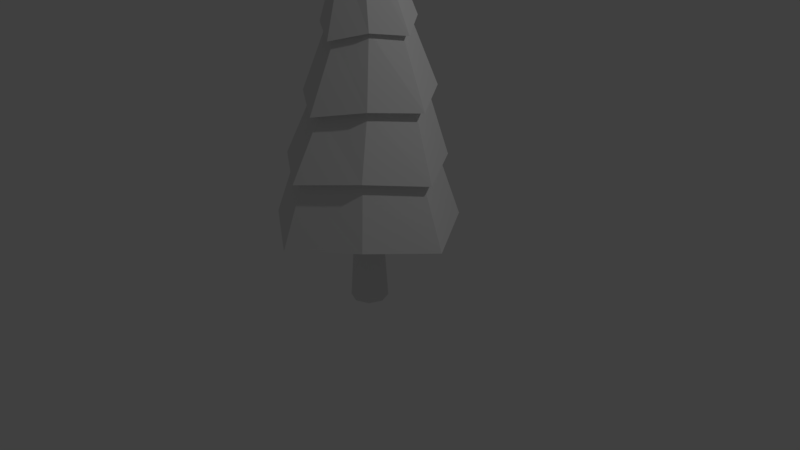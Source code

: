 # Source: pine_tree.blend  (saved by Blender 2.78.0; exported with 4.5.12 LTS)
import bpy
from mathutils import Matrix  # noqa: F401  (used for matrix-valued properties, if any)

bpy.ops.wm.read_factory_settings(use_empty=True)
scene = bpy.context.scene
scene.name = 'Scene'

# ---- collections
col_collection_1 = bpy.data.collections.new('Collection 1'); scene.collection.children.link(col_collection_1)

# ---- images (referenced by path relative to the original .blend; pixels are not part of the script)
import os
ASSET_DIR = os.environ.get("B2B_ASSET_DIR", "")  # directory of the original .blend (textures are referenced by path, not embedded)
HERE = os.path.dirname(os.path.abspath(__file__))  # packed textures are extracted next to this script under _unpacked/

def load_image(name, relpath, width, height, colorspace="sRGB"):
    """Load a texture the original file referenced (path relative to the .blend, or extracted next to this script)."""
    p = next((c for c in (os.path.join(HERE, relpath), os.path.join(ASSET_DIR, relpath)) if relpath and os.path.exists(c)), "")
    if p:
        img = bpy.data.images.load(p, check_existing=True)
        img.name = name
    else:  # same state as the original file: an image datablock whose file is absent (Cycles renders it pink)
        img = bpy.data.images.new(name, width, height)
        img.source = "FILE"
        img.filepath = "//" + (relpath or name)
    img.colorspace_settings.name = colorspace
    return img
img_pine_color_1 = load_image('pine_color_1', 'pine_color_1.png', 1024, 1024, 'sRGB')

# ---- materials (node trees are filled in below, after node groups)
mat_pine_1 = bpy.data.materials.new('pine_1')
mat_pine_1.alpha_threshold = 0.0
mat_pine_1.roughness = 0.5

# ---- material node trees
mat_pine_1.use_nodes = True; mat_pine_1.node_tree.nodes.clear()
_N = mat_pine_1.node_tree.nodes; _L = mat_pine_1.node_tree.links
n0 = _N.new('ShaderNodeOutputMaterial'); n0.name = 'Material Output'; n0.location = (300, 300)
n1 = _N.new('ShaderNodeBsdfDiffuse'); n1.name = 'Diffuse BSDF'; n1.location = (126, 315)
n2 = _N.new('ShaderNodeTexImage'); n2.name = 'Image Texture'; n2.location = (-38, 525)
n2.width = 140
n2.image = img_pine_color_1
_L.new(n1.outputs[0], n0.inputs[0])
n0.is_active_output = True

# ---- world
world_world = bpy.data.worlds.new('World'); scene.world = world_world
world_world.color = (0.05088, 0.05088, 0.05088)
world_world.use_sun_shadow = False
world_world.sun_shadow_jitter_overblur = 0.0
world_world.cycles.sampling_method = 'MANUAL'

# ---- cameras
cam_camera = bpy.data.cameras.new('Camera')
cam_camera.clip_end = 100.0
cam_camera.lens = 35.0
cam_camera.sensor_width = 32.0
cam_camera.sensor_height = 18.0
cam_camera.ortho_scale = 7.314
cam_camera.dof.focus_distance = 0.0

# ---- lights
light_lamp = bpy.data.lights.new('Lamp', 'POINT')
light_lamp.transmission_factor = 0.0
light_lamp.cutoff_distance = 30.0
light_lamp.energy = 100.0
light_lamp.shadow_buffer_clip_start = 1.001
light_lamp.shadow_soft_size = 0.1
light_lamp.shadow_maximum_resolution = 0.006
light_lamp.use_absolute_resolution = True

# ---- meshes
me_cylinder_001 = bpy.data.meshes.new('Cylinder.001')
me_cylinder_001.from_pydata([(0.0, 1.0, -1.0), (0.0, 1.0, 1.0), (0.7071, 0.7071, -1.0), (0.7071, 0.7071, 1.0), (1.0, -4.371e-08, -1.0), (1.0, -4.371e-08, 1.0), (0.7071, -0.7071, -1.0), (0.7071, -0.7071, 1.0), (-8.742e-08, -1.0, -1.0), (-8.742e-08, -1.0, 1.0), (-0.7071, -0.7071, -1.0), (-0.7071, -0.7071, 1.0), (-1.0, 1.192e-08, -1.0), (-1.0, 1.192e-08, 1.0), (-0.7071, 0.7071, -1.0), (-0.7071, 0.7071, 1.0), (-1.32e-09, 0.8228, 0.1568), (0.5818, 0.5818, 0.1568), (0.8228, -3.464e-08, 0.1568), (0.5818, -0.5818, 0.1568), (-7.325e-08, -0.8228, 0.1568), (-0.5818, -0.5818, 0.1568), (-0.8228, 1.113e-08, 0.1568), (-0.5818, 0.5818, 0.1568), (-0.05881, 3.381, 1.062), (2.069, 2.08, 1.172), (3.325, -0.00272, 1.062), (2.069, -2.081, 1.172), (-0.05881, -3.387, 1.062), (-2.092, -2.081, 1.172), (-0.1286, -0.2455, 8.208), (-3.443, -0.00272, 1.062), (-2.092, 2.08, 1.172), (-0.0702, 4.101, 2.177), (-0.1224, 3.444, 3.639), (-0.2068, 2.494, 5.0), (-0.05508, 1.325, 6.265), (0.8266, 0.8403, 6.44), (1.302, 1.686, 5.123), (1.925, 2.231, 3.756), (2.523, 2.523, 2.34), (1.281, 0.01757, 6.289), (2.172, 0.3948, 4.903), (3.103, 0.3285, 3.529), (4.034, -0.003246, 2.177), (0.8441, -0.7851, 6.459), (1.466, -1.063, 5.016), (1.986, -1.664, 3.64), (2.523, -2.523, 2.34), (-0.0266, -1.319, 6.296), (0.05997, -1.977, 4.825), (-0.02336, -2.892, 3.45), (-0.0702, -4.107, 2.177), (-0.7817, -0.8034, 6.448), (-1.295, -1.231, 5.028), (-1.919, -1.729, 3.659), (-2.523, -2.523, 2.34), (-1.363, -0.01221, 6.271), (-2.319, 0.1221, 4.923), (-3.249, 0.2235, 3.56), (-4.174, -0.003246, 2.177), (-0.7992, 0.822, 6.429), (-1.459, 1.518, 5.135), (-1.98, 2.166, 3.775), (-2.523, 2.523, 2.34), (-0.05977, 1.76, 6.259), (1.091, 1.111, 6.439), (1.717, 0.02248, 6.292), (1.115, -1.05, 6.464), (-0.02191, -1.755, 6.301), (-1.046, -1.074, 6.45), (-1.799, -0.01711, 6.268), (-1.07, 1.087, 6.424), (-0.2311, 2.902, 5.016), (1.538, 1.952, 5.132), (2.582, 0.4197, 4.901), (1.732, -1.298, 5.005), (0.0843, -2.385, 4.809), (-1.532, -1.496, 5.019), (-2.728, 0.09719, 4.925), (-1.726, 1.753, 5.146), (-0.1319, 4.053, 3.657), (2.294, 2.611, 3.766), (3.714, 0.3386, 3.526), (2.367, -2.032, 3.627), (-0.01384, -3.501, 3.432), (-2.289, -2.109, 3.65), (-3.859, 0.2135, 3.563), (-2.361, 2.534, 3.788), (-0.0702, 4.653, 2.177), (2.862, 2.862, 2.34), (4.586, -0.003246, 2.177), (2.862, -2.862, 2.34), (-0.0702, -4.659, 2.177), (-2.862, -2.862, 2.34), (-4.726, -0.003246, 2.177), (-2.862, 2.862, 2.34), (3.322, 3.322, 1.014), (5.333, -0.003246, 0.8504), (3.322, -3.322, 1.014), (-0.0702, -5.407, 0.8504), (-3.322, -3.322, 1.014), (-5.474, -0.003246, 0.8504), (-3.322, 3.322, 1.014), (-0.0702, 5.4, 0.8504)], [], [(16, 1, 3, 17), (17, 3, 5, 18), (18, 5, 7, 19), (19, 7, 9, 20), (20, 9, 11, 21), (21, 11, 13, 22), (3, 1, 15, 13, 11, 9, 7, 5), (22, 13, 15, 23), (23, 15, 1, 16), (0, 2, 4, 6, 8, 10, 12, 14), (14, 23, 16, 0), (12, 22, 23, 14), (10, 21, 22, 12), (8, 20, 21, 10), (6, 19, 20, 8), (4, 18, 19, 6), (2, 17, 18, 4), (0, 16, 17, 2), (65, 30, 66), (66, 30, 67), (67, 30, 68), (68, 30, 69), (69, 30, 70), (70, 30, 71), (71, 30, 72), (72, 30, 65), (24, 25, 26, 27, 28, 29, 31, 32), (103, 64, 33, 104), (96, 63, 34, 89), (88, 62, 35, 81), (80, 61, 36, 73), (102, 60, 64, 103), (95, 59, 63, 96), (87, 58, 62, 88), (79, 57, 61, 80), (101, 56, 60, 102), (94, 55, 59, 95), (86, 54, 58, 87), (78, 53, 57, 79), (100, 52, 56, 101), (93, 51, 55, 94), (85, 50, 54, 86), (77, 49, 53, 78), (99, 48, 52, 100), (92, 47, 51, 93), (84, 46, 50, 85), (76, 45, 49, 77), (98, 44, 48, 99), (91, 43, 47, 92), (83, 42, 46, 84), (75, 41, 45, 76), (97, 40, 44, 98), (90, 39, 43, 91), (82, 38, 42, 83), (74, 37, 41, 75), (104, 33, 40, 97), (89, 34, 39, 90), (81, 35, 38, 82), (73, 36, 37, 74), (61, 72, 65, 36), (57, 71, 72, 61), (53, 70, 71, 57), (49, 69, 70, 53), (45, 68, 69, 49), (41, 67, 68, 45), (37, 66, 67, 41), (36, 65, 66, 37), (35, 73, 74, 38), (38, 74, 75, 42), (42, 75, 76, 46), (46, 76, 77, 50), (50, 77, 78, 54), (54, 78, 79, 58), (58, 79, 80, 62), (62, 80, 73, 35), (34, 81, 82, 39), (39, 82, 83, 43), (43, 83, 84, 47), (47, 84, 85, 51), (51, 85, 86, 55), (55, 86, 87, 59), (59, 87, 88, 63), (63, 88, 81, 34), (33, 89, 90, 40), (40, 90, 91, 44), (44, 91, 92, 48), (48, 92, 93, 52), (52, 93, 94, 56), (56, 94, 95, 60), (60, 95, 96, 64), (64, 96, 89, 33), (24, 104, 97, 25), (25, 97, 98, 26), (26, 98, 99, 27), (27, 99, 100, 28), (28, 100, 101, 29), (29, 101, 102, 31), (31, 102, 103, 32), (32, 103, 104, 24)])
_uv = me_cylinder_001.uv_layers.new(name='UVMap')
_uv.uv.foreach_set('vector', [0.2339, 0.7972, 0.2372, 0.8302, 0.2036, 0.8297, 0.2063, 0.7968, 0.2063, 0.7968, 0.2036, 0.8297, 0.1787, 0.8368, 0.1857, 0.8026, 0.9929, 0.05394, 0.996, 0.08537, 0.9624, 0.08509, 0.9652, 0.05371, 0.9652, 0.05371, 0.9624, 0.08509, 0.9381, 0.09415, 0.9453, 0.06117, 0.3377, 0.9257, 0.3343, 0.8936, 0.3679, 0.8942, 0.3653, 0.9263, 0.3653, 0.9263, 0.3679, 0.8942, 0.3929, 0.8862, 0.3859, 0.9197, 0.3026, 0.8862, 0.3264, 0.9101, 0.3264, 0.9438, 0.3026, 0.9676, 0.2689, 0.9676, 0.2452, 0.9438, 0.2452, 0.9101, 0.2689, 0.8862, 0.5592, 0.937, 0.5627, 0.9683, 0.5291, 0.9674, 0.5316, 0.9363, 0.5316, 0.9363, 0.5291, 0.9674, 0.5038, 0.9762, 0.5108, 0.9435, 0.1728, 0.9667, 0.149, 0.9905, 0.1153, 0.9905, 0.09156, 0.9667, 0.09156, 0.933, 0.1153, 0.9092, 0.149, 0.9092, 0.1728, 0.933, 0.5291, 0.8866, 0.5316, 0.9363, 0.5108, 0.9435, 0.5038, 0.8954, 0.5627, 0.8875, 0.5592, 0.937, 0.5316, 0.9363, 0.5291, 0.8866, 0.3679, 0.9765, 0.3653, 0.9263, 0.3859, 0.9197, 0.3929, 0.9685, 0.3343, 0.9758, 0.3377, 0.9257, 0.3653, 0.9263, 0.3679, 0.9765, 0.9624, 0.003962, 0.9652, 0.05371, 0.9453, 0.06117, 0.9381, 0.01302, 0.996, 0.004244, 0.9929, 0.05394, 0.9652, 0.05371, 0.9624, 0.003962, 0.2036, 0.7461, 0.2063, 0.7968, 0.1857, 0.8026, 0.1787, 0.7532, 0.2372, 0.7467, 0.2339, 0.7972, 0.2063, 0.7968, 0.2036, 0.7461, 0.9824, 0.6317, 0.8805, 0.5839, 0.9806, 0.5731, 0.9806, 0.5731, 0.8805, 0.5839, 0.9824, 0.5275, 0.4959, 0.8826, 0.4959, 0.996, 0.4497, 0.9116, 0.4497, 0.9116, 0.4959, 0.996, 0.4073, 0.936, 0.685, 0.99, 0.5901, 0.9466, 0.682, 0.9358, 0.682, 0.9358, 0.5901, 0.9466, 0.685, 0.8858, 0.9753, 0.9147, 0.873, 0.878, 0.9734, 0.8562, 0.9734, 0.8562, 0.873, 0.878, 0.9753, 0.8098, 0.08197, 0.2886, 0.07957, 0.1789, 0.1268, 0.08275, 0.2335, 0.07994, 0.3323, 0.1277, 0.3322, 0.2341, 0.2875, 0.3335, 0.1783, 0.333, 0.2987, 0.5902, 0.3723, 0.5841, 0.3771, 0.6958, 0.3073, 0.7382, 0.09156, 0.7741, 0.1693, 0.775, 0.1704, 0.8627, 0.09663, 0.9013, 0.5822, 0.757, 0.5038, 0.7702, 0.5048, 0.7069, 0.5769, 0.6522, 0.9296, 0.07902, 0.8544, 0.08789, 0.8578, 0.05368, 0.9302, 0.003962, 0.3073, 0.4166, 0.3771, 0.4516, 0.3723, 0.5841, 0.2987, 0.5902, 0.09946, 0.6242, 0.1704, 0.6726, 0.1693, 0.775, 0.09156, 0.7741, 0.5822, 0.8787, 0.5064, 0.8429, 0.5038, 0.7702, 0.5822, 0.757, 0.9302, 0.1648, 0.8573, 0.1326, 0.8544, 0.08789, 0.9296, 0.07902, 0.7061, 0.5298, 0.7787, 0.5223, 0.7822, 0.6373, 0.713, 0.6806, 0.003956, 0.7697, 0.08197, 0.7649, 0.08365, 0.8561, 0.006674, 0.8999, 0.5901, 0.7697, 0.668, 0.7561, 0.668, 0.823, 0.5961, 0.8778, 0.948, 0.7202, 0.873, 0.7274, 0.8778, 0.6895, 0.9473, 0.6416, 0.713, 0.3605, 0.7822, 0.3942, 0.7787, 0.5223, 0.7061, 0.5298, 0.01133, 0.6242, 0.08365, 0.6667, 0.08197, 0.7649, 0.003956, 0.7697, 0.5908, 0.6522, 0.6664, 0.6874, 0.668, 0.7561, 0.5901, 0.7697, 0.948, 0.8019, 0.8764, 0.7679, 0.873, 0.7274, 0.948, 0.7202, 0.2108, 0.5864, 0.2844, 0.5793, 0.2908, 0.6913, 0.221, 0.7337, 0.7901, 0.5069, 0.8682, 0.4838, 0.8726, 0.5702, 0.801, 0.6336, 0.4153, 0.7719, 0.4942, 0.7567, 0.4959, 0.819, 0.4241, 0.8746, 0.9306, 0.2464, 0.8544, 0.2405, 0.8563, 0.2034, 0.9306, 0.1727, 0.221, 0.4166, 0.2908, 0.4505, 0.2844, 0.5793, 0.2108, 0.5864, 0.7947, 0.3605, 0.8726, 0.3835, 0.8682, 0.4838, 0.7901, 0.5069, 0.4186, 0.6522, 0.4959, 0.6853, 0.4942, 0.7567, 0.4153, 0.7719, 0.9244, 0.3307, 0.8569, 0.2814, 0.8544, 0.2405, 0.9306, 0.2464, 0.7712, 0.1785, 0.8427, 0.1697, 0.8465, 0.2787, 0.778, 0.323, 0.7901, 0.7925, 0.8644, 0.7731, 0.865, 0.8563, 0.7989, 0.9163, 0.7815, 0.7883, 0.7061, 0.8054, 0.7082, 0.7464, 0.778, 0.6885, 0.9536, 0.431, 0.8805, 0.4339, 0.8813, 0.4003, 0.9545, 0.3605, 0.778, 0.003962, 0.8465, 0.03638, 0.8427, 0.1697, 0.7712, 0.1785, 0.7905, 0.6416, 0.865, 0.6685, 0.8644, 0.7731, 0.7901, 0.7925, 0.7815, 0.9123, 0.7074, 0.8809, 0.7061, 0.8054, 0.7815, 0.7883, 0.9545, 0.5196, 0.886, 0.4785, 0.8805, 0.4339, 0.9536, 0.431, 0.2615, 0.8028, 0.2452, 0.7997, 0.2658, 0.7505, 0.2765, 0.7663, 0.2612, 0.8472, 0.2454, 0.858, 0.2452, 0.7997, 0.2615, 0.8028, 0.3017, 0.8619, 0.2986, 0.8783, 0.2454, 0.858, 0.2612, 0.8472, 0.3419, 0.8625, 0.3527, 0.8783, 0.2986, 0.8783, 0.3017, 0.8619, 0.3607, 0.8216, 0.3771, 0.8247, 0.3527, 0.8783, 0.3419, 0.8625, 0.3573, 0.7816, 0.3731, 0.7708, 0.3771, 0.8247, 0.3607, 0.8216, 0.3205, 0.7625, 0.3236, 0.7461, 0.3731, 0.7708, 0.3573, 0.7816, 0.2765, 0.7663, 0.2658, 0.7505, 0.3236, 0.7461, 0.3205, 0.7625, 0.1881, 0.5698, 0.2029, 0.5799, 0.1225, 0.6163, 0.1196, 0.6009, 0.1196, 0.6009, 0.1225, 0.6163, 0.04109, 0.6116, 0.05118, 0.5967, 0.05118, 0.5967, 0.04109, 0.6116, 0.003956, 0.536, 0.0193, 0.5329, 0.0193, 0.5329, 0.003956, 0.536, 0.01007, 0.4492, 0.02494, 0.4593, 0.02494, 0.4593, 0.01007, 0.4492, 0.08437, 0.4166, 0.08731, 0.432, 0.08731, 0.432, 0.08437, 0.4166, 0.1719, 0.4175, 0.1618, 0.4325, 0.1618, 0.4325, 0.1719, 0.4175, 0.2029, 0.4969, 0.1876, 0.5, 0.1876, 0.5, 0.2029, 0.4969, 0.2029, 0.5799, 0.1881, 0.5698, 0.6758, 0.5769, 0.6982, 0.5916, 0.5859, 0.6442, 0.5812, 0.6214, 0.5812, 0.6214, 0.5859, 0.6442, 0.4681, 0.6396, 0.4828, 0.6171, 0.4828, 0.6171, 0.4681, 0.6396, 0.4153, 0.5319, 0.4381, 0.5271, 0.4381, 0.5271, 0.4153, 0.5319, 0.4207, 0.4088, 0.4431, 0.4236, 0.4431, 0.4236, 0.4207, 0.4088, 0.5276, 0.3605, 0.5323, 0.3834, 0.5323, 0.3834, 0.5276, 0.3605, 0.6508, 0.3609, 0.6361, 0.3833, 0.6361, 0.3833, 0.6508, 0.3609, 0.6982, 0.4729, 0.6754, 0.4776, 0.6754, 0.4776, 0.6982, 0.4729, 0.6982, 0.5916, 0.6758, 0.5769, 0.6901, 0.3279, 0.7033, 0.3483, 0.5524, 0.3526, 0.5568, 0.3319, 0.5568, 0.3319, 0.5524, 0.3526, 0.4202, 0.2881, 0.4405, 0.2749, 0.4405, 0.2749, 0.4202, 0.2881, 0.4153, 0.1413, 0.4359, 0.1457, 0.4359, 0.1457, 0.4153, 0.1413, 0.4803, 0.004567, 0.4935, 0.02493, 0.4935, 0.02493, 0.4803, 0.004567, 0.6262, 0.003962, 0.6219, 0.02462, 0.6219, 0.02462, 0.6262, 0.003962, 0.7633, 0.06471, 0.743, 0.07795, 0.743, 0.07795, 0.7633, 0.06471, 0.7633, 0.2152, 0.7427, 0.2109, 0.7427, 0.2109, 0.7633, 0.2152, 0.7033, 0.3483, 0.6901, 0.3279, 0.08197, 0.2886, 0.007639, 0.3369, 0.003956, 0.1619, 0.07957, 0.1789, 0.07957, 0.1789, 0.003956, 0.1619, 0.07926, 0.008263, 0.1268, 0.08275, 0.1268, 0.08275, 0.07926, 0.008263, 0.2497, 0.003962, 0.2335, 0.07994, 0.2335, 0.07994, 0.2497, 0.003962, 0.4074, 0.08002, 0.3323, 0.1277, 0.3323, 0.1277, 0.4074, 0.08002, 0.4074, 0.2501, 0.3322, 0.2341, 0.3322, 0.2341, 0.4074, 0.2501, 0.3358, 0.4087, 0.2875, 0.3335, 0.2875, 0.3335, 0.3358, 0.4087, 0.1616, 0.4081, 0.1783, 0.333, 0.1783, 0.333, 0.1616, 0.4081, 0.007639, 0.3369, 0.08197, 0.2886])
me_cylinder_001.materials.append(mat_pine_1)
me_cylinder_001.use_remesh_preserve_volume = False
me_cylinder_001.use_remesh_preserve_attributes = False
me_cylinder_001.use_mirror_vertex_groups = False
me_cylinder_001.update()

# ---- objects
ob_cylinder_001 = bpy.data.objects.new('Cylinder.001', me_cylinder_001)
ob_lamp = bpy.data.objects.new('Lamp', light_lamp)
ob_camera = bpy.data.objects.new('Camera', cam_camera)

# ---- transforms, parenting, visibility, modifiers, constraints
ob_cylinder_001.location = (0.0, 0.0, 0.0)
ob_cylinder_001.scale = (0.2415, 0.2415, 0.596)
ob_cylinder_001.lineart.crease_threshold = 0.0
ob_lamp.location = (4.076, 1.005, 5.904)
ob_lamp.rotation_euler = (0.6503, 0.05522, 1.866)
ob_lamp.lock_rotations_4d = False
ob_lamp.empty_display_type = 'ARROWS'
ob_lamp.color = (0.0, 0.0, 0.0, 0.0)
ob_lamp.lineart.crease_threshold = 0.0
ob_camera.location = (7.481, -6.508, 5.344)
ob_camera.rotation_euler = (1.109, 0.0, 0.8149)
ob_camera.lock_rotations_4d = False
ob_camera.empty_display_type = 'ARROWS'
ob_camera.color = (0.0, 0.0, 0.0, 0.0)
ob_camera.display_type = 'WIRE'
ob_camera.lineart.crease_threshold = 0.0

# ---- collection membership
col_collection_1.objects.link(ob_cylinder_001)
col_collection_1.objects.link(ob_lamp)
col_collection_1.objects.link(ob_camera)

# ---- scene / render settings (as saved in the file)
scene.camera = ob_camera
scene.frame_start = 1; scene.frame_end = 250; scene.frame_set(0)
scene.render.engine = 'CYCLES'
scene.render.resolution_percentage = 50
scene.render.dither_intensity = 0.0
scene.cycles.use_denoising = False
scene.cycles.samples = 128
scene.cycles.sampling_pattern = 'TABULATED_SOBOL'
scene.cycles.light_sampling_threshold = 0.0
scene.cycles.use_adaptive_sampling = False
scene.cycles.use_light_tree = False
scene.cycles.blur_glossy = 0.0
scene.cycles.sample_clamp_indirect = 0.0
scene.view_settings.view_transform = 'Standard'
bpy.context.view_layer.update()
